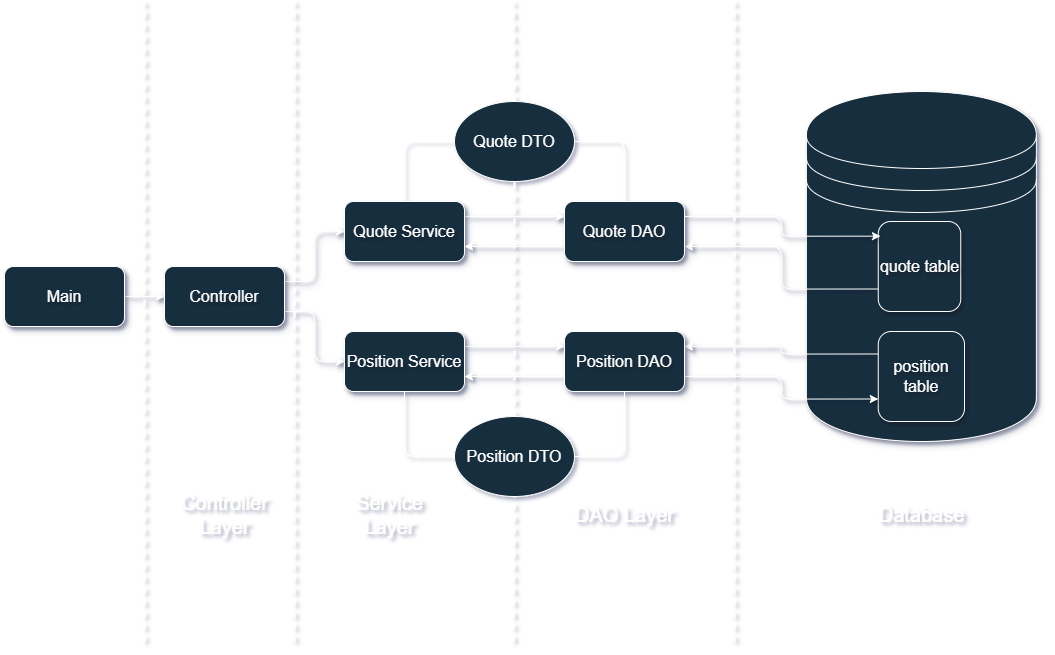

The diagram above was exported from draw.io. Its source (the exported page's mxGraphModel, read from the mxfile embedded in the PNG):
<mxGraphModel dx="1134" dy="1689" grid="0" gridSize="10" guides="1" tooltips="1" connect="1" arrows="1" fold="1" page="1" pageScale="1" pageWidth="850" pageHeight="1100" background="none" math="0" shadow="1">
  <root>
    <mxCell id="0" />
    <mxCell id="1" parent="0" />
    <mxCell id="eUa9GaUjxVAf1pTznzLn-78" value="" style="endArrow=none;dashed=1;html=1;rounded=1;strokeWidth=2;labelBackgroundColor=none;strokeColor=#FFFFFF;fontColor=default;" edge="1" parent="1" source="eUa9GaUjxVAf1pTznzLn-68">
      <mxGeometry width="50" height="50" relative="1" as="geometry">
        <mxPoint x="529" y="560" as="sourcePoint" />
        <mxPoint x="529" y="-80" as="targetPoint" />
      </mxGeometry>
    </mxCell>
    <mxCell id="eUa9GaUjxVAf1pTznzLn-45" value="" style="shape=datastore;whiteSpace=wrap;html=1;hachureGap=4;shadow=1;textShadow=1;rounded=1;labelBackgroundColor=none;fillColor=#182E3E;strokeColor=#FFFFFF;fontColor=#FFFFFF;" vertex="1" parent="1">
      <mxGeometry x="821.88" y="10" width="230" height="350" as="geometry" />
    </mxCell>
    <mxCell id="eUa9GaUjxVAf1pTznzLn-46" style="edgeStyle=orthogonalEdgeStyle;rounded=1;hachureGap=4;orthogonalLoop=1;jettySize=auto;html=1;exitX=0;exitY=0.75;exitDx=0;exitDy=0;entryX=1;entryY=0.75;entryDx=0;entryDy=0;shadow=1;textShadow=1;labelBackgroundColor=none;strokeColor=#FFFFFF;fontColor=default;" edge="1" parent="1" source="eUa9GaUjxVAf1pTznzLn-47" target="eUa9GaUjxVAf1pTznzLn-60">
      <mxGeometry relative="1" as="geometry" />
    </mxCell>
    <mxCell id="eUa9GaUjxVAf1pTznzLn-47" value="&lt;font style=&quot;font-size: 16px;&quot;&gt;quote table&lt;/font&gt;" style="rounded=1;whiteSpace=wrap;html=1;hachureGap=4;shadow=1;textShadow=1;labelBackgroundColor=none;fillColor=#182E3E;strokeColor=#FFFFFF;fontColor=#FFFFFF;" vertex="1" parent="1">
      <mxGeometry x="893.75" y="140" width="82.5" height="90" as="geometry" />
    </mxCell>
    <mxCell id="eUa9GaUjxVAf1pTznzLn-48" style="edgeStyle=orthogonalEdgeStyle;rounded=1;hachureGap=4;orthogonalLoop=1;jettySize=auto;html=1;exitX=0;exitY=0.25;exitDx=0;exitDy=0;entryX=1;entryY=0.25;entryDx=0;entryDy=0;shadow=1;textShadow=1;labelBackgroundColor=none;strokeColor=#FFFFFF;fontColor=default;" edge="1" parent="1" source="eUa9GaUjxVAf1pTznzLn-49" target="eUa9GaUjxVAf1pTznzLn-63">
      <mxGeometry relative="1" as="geometry" />
    </mxCell>
    <mxCell id="eUa9GaUjxVAf1pTznzLn-49" value="&lt;font style=&quot;font-size: 16px;&quot;&gt;position table&lt;/font&gt;" style="rounded=1;whiteSpace=wrap;html=1;hachureGap=4;shadow=1;textShadow=1;labelBackgroundColor=none;fillColor=#182E3E;strokeColor=#FFFFFF;fontColor=#FFFFFF;" vertex="1" parent="1">
      <mxGeometry x="893.75" y="250" width="86.25" height="90" as="geometry" />
    </mxCell>
    <mxCell id="eUa9GaUjxVAf1pTznzLn-50" style="edgeStyle=orthogonalEdgeStyle;rounded=1;hachureGap=4;orthogonalLoop=1;jettySize=auto;html=1;exitX=1;exitY=0.5;exitDx=0;exitDy=0;entryX=0;entryY=0.5;entryDx=0;entryDy=0;shadow=1;textShadow=1;labelBackgroundColor=none;strokeColor=#FFFFFF;fontColor=default;" edge="1" parent="1" source="eUa9GaUjxVAf1pTznzLn-51" target="eUa9GaUjxVAf1pTznzLn-54">
      <mxGeometry relative="1" as="geometry" />
    </mxCell>
    <mxCell id="eUa9GaUjxVAf1pTznzLn-51" value="&lt;font style=&quot;font-size: 16px;&quot;&gt;Main&lt;/font&gt;" style="rounded=1;whiteSpace=wrap;html=1;hachureGap=4;shadow=1;textShadow=1;labelBackgroundColor=none;fillColor=#182E3E;strokeColor=#FFFFFF;fontColor=#FFFFFF;" vertex="1" parent="1">
      <mxGeometry x="20" y="185" width="120" height="60" as="geometry" />
    </mxCell>
    <mxCell id="eUa9GaUjxVAf1pTznzLn-52" style="edgeStyle=orthogonalEdgeStyle;rounded=1;hachureGap=4;orthogonalLoop=1;jettySize=auto;html=1;exitX=1;exitY=0.25;exitDx=0;exitDy=0;entryX=0;entryY=0.5;entryDx=0;entryDy=0;shadow=1;textShadow=1;labelBackgroundColor=none;strokeColor=#FFFFFF;fontColor=default;" edge="1" parent="1" source="eUa9GaUjxVAf1pTznzLn-54" target="eUa9GaUjxVAf1pTznzLn-56">
      <mxGeometry relative="1" as="geometry" />
    </mxCell>
    <mxCell id="eUa9GaUjxVAf1pTznzLn-53" style="edgeStyle=orthogonalEdgeStyle;rounded=1;hachureGap=4;orthogonalLoop=1;jettySize=auto;html=1;exitX=1;exitY=0.75;exitDx=0;exitDy=0;entryX=0;entryY=0.5;entryDx=0;entryDy=0;shadow=1;textShadow=1;labelBackgroundColor=none;strokeColor=#FFFFFF;fontColor=default;" edge="1" parent="1" source="eUa9GaUjxVAf1pTznzLn-54" target="eUa9GaUjxVAf1pTznzLn-58">
      <mxGeometry relative="1" as="geometry" />
    </mxCell>
    <mxCell id="eUa9GaUjxVAf1pTznzLn-54" value="&lt;font style=&quot;font-size: 16px;&quot;&gt;Controller&lt;/font&gt;" style="rounded=1;whiteSpace=wrap;html=1;hachureGap=4;shadow=1;textShadow=1;labelBackgroundColor=none;fillColor=#182E3E;strokeColor=#FFFFFF;fontColor=#FFFFFF;" vertex="1" parent="1">
      <mxGeometry x="180" y="185" width="120" height="60" as="geometry" />
    </mxCell>
    <mxCell id="eUa9GaUjxVAf1pTznzLn-55" style="edgeStyle=orthogonalEdgeStyle;rounded=1;hachureGap=4;orthogonalLoop=1;jettySize=auto;html=1;exitX=1;exitY=0.25;exitDx=0;exitDy=0;entryX=0;entryY=0.25;entryDx=0;entryDy=0;shadow=1;textShadow=1;labelBackgroundColor=none;strokeColor=#FFFFFF;fontColor=default;" edge="1" parent="1" source="eUa9GaUjxVAf1pTznzLn-56" target="eUa9GaUjxVAf1pTznzLn-60">
      <mxGeometry relative="1" as="geometry" />
    </mxCell>
    <mxCell id="eUa9GaUjxVAf1pTznzLn-56" value="&lt;font style=&quot;font-size: 16px;&quot;&gt;Quote Service&lt;/font&gt;" style="rounded=1;whiteSpace=wrap;html=1;hachureGap=4;shadow=1;textShadow=1;labelBackgroundColor=none;fillColor=#182E3E;strokeColor=#FFFFFF;fontColor=#FFFFFF;" vertex="1" parent="1">
      <mxGeometry x="360" y="120" width="120" height="60" as="geometry" />
    </mxCell>
    <mxCell id="eUa9GaUjxVAf1pTznzLn-57" style="edgeStyle=orthogonalEdgeStyle;rounded=1;hachureGap=4;orthogonalLoop=1;jettySize=auto;html=1;exitX=1;exitY=0.25;exitDx=0;exitDy=0;entryX=0;entryY=0.25;entryDx=0;entryDy=0;shadow=1;textShadow=1;labelBackgroundColor=none;strokeColor=#FFFFFF;fontColor=default;" edge="1" parent="1" source="eUa9GaUjxVAf1pTznzLn-58" target="eUa9GaUjxVAf1pTznzLn-63">
      <mxGeometry relative="1" as="geometry" />
    </mxCell>
    <mxCell id="eUa9GaUjxVAf1pTznzLn-58" value="&lt;font style=&quot;font-size: 16px;&quot;&gt;Position Service&lt;/font&gt;" style="rounded=1;whiteSpace=wrap;html=1;hachureGap=4;shadow=1;textShadow=1;labelBackgroundColor=none;fillColor=#182E3E;strokeColor=#FFFFFF;fontColor=#FFFFFF;" vertex="1" parent="1">
      <mxGeometry x="360" y="250" width="120" height="60" as="geometry" />
    </mxCell>
    <mxCell id="eUa9GaUjxVAf1pTznzLn-59" style="edgeStyle=orthogonalEdgeStyle;rounded=1;hachureGap=4;orthogonalLoop=1;jettySize=auto;html=1;exitX=0;exitY=0.75;exitDx=0;exitDy=0;entryX=1;entryY=0.75;entryDx=0;entryDy=0;shadow=1;textShadow=1;labelBackgroundColor=none;strokeColor=#FFFFFF;fontColor=default;" edge="1" parent="1" source="eUa9GaUjxVAf1pTznzLn-60" target="eUa9GaUjxVAf1pTznzLn-56">
      <mxGeometry relative="1" as="geometry" />
    </mxCell>
    <mxCell id="eUa9GaUjxVAf1pTznzLn-60" value="&lt;font style=&quot;font-size: 16px;&quot;&gt;Quote DAO&lt;/font&gt;" style="rounded=1;whiteSpace=wrap;html=1;hachureGap=4;shadow=1;textShadow=1;labelBackgroundColor=none;fillColor=#182E3E;strokeColor=#FFFFFF;fontColor=#FFFFFF;" vertex="1" parent="1">
      <mxGeometry x="580" y="120" width="120" height="60" as="geometry" />
    </mxCell>
    <mxCell id="eUa9GaUjxVAf1pTznzLn-61" style="edgeStyle=orthogonalEdgeStyle;rounded=1;hachureGap=4;orthogonalLoop=1;jettySize=auto;html=1;exitX=0;exitY=0.75;exitDx=0;exitDy=0;entryX=1;entryY=0.75;entryDx=0;entryDy=0;shadow=1;textShadow=1;labelBackgroundColor=none;strokeColor=#FFFFFF;fontColor=default;" edge="1" parent="1" source="eUa9GaUjxVAf1pTznzLn-63" target="eUa9GaUjxVAf1pTznzLn-58">
      <mxGeometry relative="1" as="geometry" />
    </mxCell>
    <mxCell id="eUa9GaUjxVAf1pTznzLn-62" style="edgeStyle=orthogonalEdgeStyle;rounded=1;hachureGap=4;orthogonalLoop=1;jettySize=auto;html=1;exitX=1;exitY=0.75;exitDx=0;exitDy=0;entryX=0;entryY=0.75;entryDx=0;entryDy=0;shadow=1;textShadow=1;labelBackgroundColor=none;strokeColor=#FFFFFF;fontColor=default;" edge="1" parent="1" source="eUa9GaUjxVAf1pTznzLn-63" target="eUa9GaUjxVAf1pTznzLn-49">
      <mxGeometry relative="1" as="geometry" />
    </mxCell>
    <mxCell id="eUa9GaUjxVAf1pTznzLn-63" value="&lt;font style=&quot;font-size: 16px;&quot;&gt;Position DAO&lt;/font&gt;" style="rounded=1;whiteSpace=wrap;html=1;hachureGap=4;shadow=1;textShadow=1;labelBackgroundColor=none;fillColor=#182E3E;strokeColor=#FFFFFF;fontColor=#FFFFFF;" vertex="1" parent="1">
      <mxGeometry x="580" y="250" width="120" height="60" as="geometry" />
    </mxCell>
    <mxCell id="eUa9GaUjxVAf1pTznzLn-64" style="edgeStyle=orthogonalEdgeStyle;rounded=1;hachureGap=4;orthogonalLoop=1;jettySize=auto;html=1;exitX=1;exitY=0.25;exitDx=0;exitDy=0;entryX=0.027;entryY=0.163;entryDx=0;entryDy=0;entryPerimeter=0;shadow=1;textShadow=1;labelBackgroundColor=none;strokeColor=#FFFFFF;fontColor=default;" edge="1" parent="1" source="eUa9GaUjxVAf1pTznzLn-60" target="eUa9GaUjxVAf1pTznzLn-47">
      <mxGeometry relative="1" as="geometry" />
    </mxCell>
    <mxCell id="eUa9GaUjxVAf1pTznzLn-69" style="edgeStyle=orthogonalEdgeStyle;rounded=1;orthogonalLoop=1;jettySize=auto;html=1;exitX=1;exitY=0.5;exitDx=0;exitDy=0;entryX=0.5;entryY=1;entryDx=0;entryDy=0;endArrow=none;endFill=0;labelBackgroundColor=none;strokeColor=#FFFFFF;fontColor=default;" edge="1" parent="1" source="eUa9GaUjxVAf1pTznzLn-67" target="eUa9GaUjxVAf1pTznzLn-63">
      <mxGeometry relative="1" as="geometry" />
    </mxCell>
    <mxCell id="eUa9GaUjxVAf1pTznzLn-70" style="edgeStyle=orthogonalEdgeStyle;rounded=1;orthogonalLoop=1;jettySize=auto;html=1;exitX=0;exitY=0.5;exitDx=0;exitDy=0;entryX=0.5;entryY=1;entryDx=0;entryDy=0;endArrow=none;endFill=0;labelBackgroundColor=none;strokeColor=#FFFFFF;fontColor=default;" edge="1" parent="1" source="eUa9GaUjxVAf1pTznzLn-67" target="eUa9GaUjxVAf1pTznzLn-58">
      <mxGeometry relative="1" as="geometry" />
    </mxCell>
    <mxCell id="eUa9GaUjxVAf1pTznzLn-71" style="edgeStyle=orthogonalEdgeStyle;rounded=1;orthogonalLoop=1;jettySize=auto;html=1;exitX=0;exitY=0.5;exitDx=0;exitDy=0;entryX=0.5;entryY=0;entryDx=0;entryDy=0;endArrow=none;endFill=0;labelBackgroundColor=none;strokeColor=#FFFFFF;fontColor=default;" edge="1" parent="1" source="eUa9GaUjxVAf1pTznzLn-68" target="eUa9GaUjxVAf1pTznzLn-56">
      <mxGeometry relative="1" as="geometry" />
    </mxCell>
    <mxCell id="eUa9GaUjxVAf1pTznzLn-72" style="edgeStyle=orthogonalEdgeStyle;rounded=1;orthogonalLoop=1;jettySize=auto;html=1;exitX=1;exitY=0.5;exitDx=0;exitDy=0;entryX=0.5;entryY=0;entryDx=0;entryDy=0;endArrow=none;endFill=0;labelBackgroundColor=none;strokeColor=#FFFFFF;fontColor=default;" edge="1" parent="1" source="eUa9GaUjxVAf1pTznzLn-68" target="eUa9GaUjxVAf1pTznzLn-60">
      <mxGeometry relative="1" as="geometry" />
    </mxCell>
    <mxCell id="eUa9GaUjxVAf1pTznzLn-73" value="" style="endArrow=none;dashed=1;html=1;rounded=1;strokeWidth=2;labelBackgroundColor=none;fontColor=default;strokeColor=#FFFFFF;" edge="1" parent="1">
      <mxGeometry width="50" height="50" relative="1" as="geometry">
        <mxPoint x="160" y="560" as="sourcePoint" />
        <mxPoint x="160" y="-80" as="targetPoint" />
      </mxGeometry>
    </mxCell>
    <mxCell id="eUa9GaUjxVAf1pTznzLn-74" value="" style="endArrow=none;dashed=1;html=1;rounded=1;strokeWidth=2;labelBackgroundColor=none;fontColor=default;strokeColor=#FFFFFF;" edge="1" parent="1">
      <mxGeometry width="50" height="50" relative="1" as="geometry">
        <mxPoint x="310" y="560" as="sourcePoint" />
        <mxPoint x="310" y="-80" as="targetPoint" />
      </mxGeometry>
    </mxCell>
    <mxCell id="eUa9GaUjxVAf1pTznzLn-75" value="" style="endArrow=none;dashed=1;html=1;rounded=1;strokeWidth=2;labelBackgroundColor=none;strokeColor=#FFFFFF;fontColor=default;" edge="1" parent="1">
      <mxGeometry width="50" height="50" relative="1" as="geometry">
        <mxPoint x="750" y="560" as="sourcePoint" />
        <mxPoint x="750" y="-80" as="targetPoint" />
      </mxGeometry>
    </mxCell>
    <mxCell id="eUa9GaUjxVAf1pTznzLn-76" value="&lt;span style=&quot;font-size: 20px;&quot;&gt;&lt;font style=&quot;font-size: 20px;&quot;&gt;Database&lt;/font&gt;&lt;/span&gt;&lt;div style=&quot;font-size: 20px;&quot;&gt;&lt;br&gt;&lt;/div&gt;" style="text;html=1;align=center;verticalAlign=middle;resizable=0;points=[];autosize=1;strokeColor=none;fillColor=none;rounded=1;labelBackgroundColor=none;fontColor=#FFFFFF;" vertex="1" parent="1">
      <mxGeometry x="881.88" y="415" width="110" height="60" as="geometry" />
    </mxCell>
    <mxCell id="eUa9GaUjxVAf1pTznzLn-77" value="&lt;div style=&quot;font-size: 20px;&quot;&gt;Controller&lt;br&gt;&lt;span style=&quot;background-color: initial;&quot;&gt;Layer&lt;/span&gt;&lt;br&gt;&lt;/div&gt;&lt;div style=&quot;font-size: 20px;&quot;&gt;&lt;b&gt;&lt;br&gt;&lt;/b&gt;&lt;/div&gt;" style="text;html=1;align=center;verticalAlign=middle;resizable=0;points=[];autosize=1;strokeColor=none;fillColor=none;rounded=1;labelBackgroundColor=none;fontColor=#FFFFFF;" vertex="1" parent="1">
      <mxGeometry x="185" y="400" width="110" height="90" as="geometry" />
    </mxCell>
    <mxCell id="eUa9GaUjxVAf1pTznzLn-79" value="&lt;div style=&quot;font-size: 20px;&quot;&gt;Service&lt;br&gt;&lt;span style=&quot;background-color: initial;&quot;&gt;Layer&lt;/span&gt;&lt;br&gt;&lt;/div&gt;&lt;div style=&quot;font-size: 20px;&quot;&gt;&lt;b&gt;&lt;br&gt;&lt;/b&gt;&lt;/div&gt;" style="text;html=1;align=center;verticalAlign=middle;resizable=0;points=[];autosize=1;strokeColor=none;fillColor=none;rounded=1;labelBackgroundColor=none;fontColor=#FFFFFF;" vertex="1" parent="1">
      <mxGeometry x="360" y="400" width="90" height="90" as="geometry" />
    </mxCell>
    <mxCell id="eUa9GaUjxVAf1pTznzLn-80" value="&lt;div style=&quot;font-size: 20px;&quot;&gt;&lt;span style=&quot;background-color: initial;&quot;&gt;DAO Layer&lt;/span&gt;&lt;br&gt;&lt;/div&gt;&lt;div style=&quot;font-size: 20px;&quot;&gt;&lt;b&gt;&lt;br&gt;&lt;/b&gt;&lt;/div&gt;" style="text;html=1;align=center;verticalAlign=middle;resizable=0;points=[];autosize=1;strokeColor=none;fillColor=none;rounded=1;labelBackgroundColor=none;fontColor=#FFFFFF;" vertex="1" parent="1">
      <mxGeometry x="580" y="415" width="120" height="60" as="geometry" />
    </mxCell>
    <mxCell id="eUa9GaUjxVAf1pTznzLn-81" value="" style="endArrow=none;dashed=1;html=1;rounded=1;strokeWidth=2;labelBackgroundColor=none;strokeColor=#FFFFFF;fontColor=default;" edge="1" parent="1" target="eUa9GaUjxVAf1pTznzLn-67">
      <mxGeometry width="50" height="50" relative="1" as="geometry">
        <mxPoint x="529" y="560" as="sourcePoint" />
        <mxPoint x="529.29" y="-60" as="targetPoint" />
      </mxGeometry>
    </mxCell>
    <mxCell id="eUa9GaUjxVAf1pTznzLn-67" value="&lt;font style=&quot;font-size: 16px;&quot;&gt;Position DTO&lt;/font&gt;" style="ellipse;whiteSpace=wrap;html=1;rounded=1;labelBackgroundColor=none;fillColor=#182E3E;strokeColor=#FFFFFF;fontColor=#FFFFFF;" vertex="1" parent="1">
      <mxGeometry x="470" y="335" width="120" height="80" as="geometry" />
    </mxCell>
    <mxCell id="eUa9GaUjxVAf1pTznzLn-82" value="" style="endArrow=none;dashed=1;html=1;rounded=1;strokeWidth=2;labelBackgroundColor=none;strokeColor=#FFFFFF;fontColor=default;" edge="1" parent="1" source="eUa9GaUjxVAf1pTznzLn-67" target="eUa9GaUjxVAf1pTznzLn-68">
      <mxGeometry width="50" height="50" relative="1" as="geometry">
        <mxPoint x="530" y="335" as="sourcePoint" />
        <mxPoint x="529.29" y="-60" as="targetPoint" />
      </mxGeometry>
    </mxCell>
    <mxCell id="eUa9GaUjxVAf1pTznzLn-68" value="&lt;font style=&quot;font-size: 16px;&quot;&gt;Quote DTO&lt;/font&gt;" style="ellipse;whiteSpace=wrap;html=1;rounded=1;labelBackgroundColor=none;fillColor=#182E3E;strokeColor=#FFFFFF;fontColor=#FFFFFF;" vertex="1" parent="1">
      <mxGeometry x="470" y="20" width="120" height="80" as="geometry" />
    </mxCell>
  </root>
</mxGraphModel>